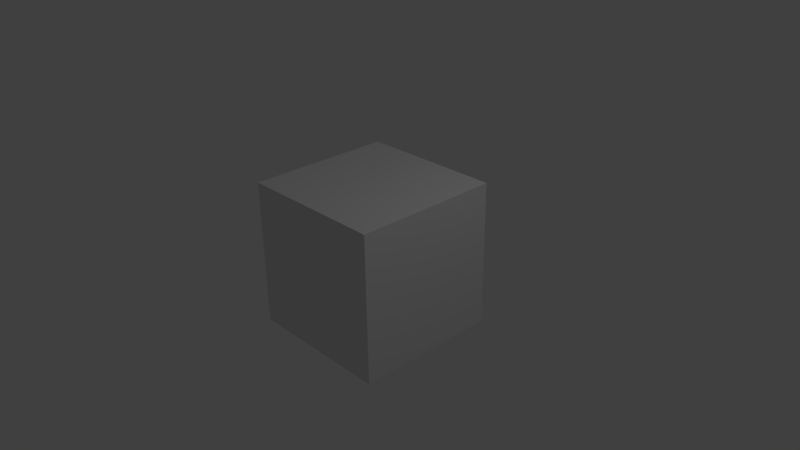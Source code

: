 # Source: poolballs.blend  (saved by Blender 2.67.0; exported with 4.5.12 LTS)
import bpy
from mathutils import Matrix  # noqa: F401  (used for matrix-valued properties, if any)

bpy.ops.wm.read_factory_settings(use_empty=True)
scene = bpy.context.scene
scene.name = 'Scene'

# ---- collections
col_collection_1 = bpy.data.collections.new('Collection 1'); scene.collection.children.link(col_collection_1)

# ---- materials (node trees are filled in below, after node groups)
mat_material = bpy.data.materials.new('Material')
mat_material.alpha_threshold = 0.0
mat_material.use_transparent_shadow = False
mat_material.roughness = 0.5
mat_material.line_color = (0.0, 0.0, 0.0, 1.0)

# ---- material node trees

# ---- world
world_world = bpy.data.worlds.new('World'); scene.world = world_world
world_world.color = (0.05088, 0.05088, 0.05088)
world_world.use_sun_shadow = False
world_world.sun_shadow_jitter_overblur = 0.0
world_world.cycles.sampling_method = 'MANUAL'
world_world.cycles.sample_map_resolution = 256

# ---- cameras
cam_camera = bpy.data.cameras.new('Camera')
cam_camera.clip_end = 100.0
cam_camera.lens = 35.0
cam_camera.sensor_width = 32.0
cam_camera.sensor_height = 18.0
cam_camera.ortho_scale = 7.314
cam_camera.dof.focus_distance = 0.0
cam_camera.dof.aperture_fstop = 128.0

# ---- lights
light_lamp = bpy.data.lights.new('Lamp', 'POINT')
light_lamp.transmission_factor = 0.0
light_lamp.cutoff_distance = 30.0
light_lamp.energy = 100.0
light_lamp.shadow_buffer_clip_start = 1.001
light_lamp.shadow_soft_size = 0.1
light_lamp.shadow_maximum_resolution = 0.006
light_lamp.use_absolute_resolution = True
light_lamp.cycles.use_multiple_importance_sampling = False

# ---- meshes
me_cube = bpy.data.meshes.new('Cube')
me_cube.from_pydata([(1.0, 1.0, -1.0), (1.0, -1.0, -1.0), (-1.0, -1.0, -1.0), (-1.0, 1.0, -1.0), (1.0, 1.0, 1.0), (1.0, -1.0, 1.0), (-1.0, -1.0, 1.0), (-1.0, 1.0, 1.0)], [], [(0, 1, 2, 3), (4, 7, 6, 5), (0, 4, 5, 1), (1, 5, 6, 2), (2, 6, 7, 3), (4, 0, 3, 7)])
me_cube.materials.append(mat_material)
me_cube.use_remesh_preserve_volume = False
me_cube.use_remesh_preserve_attributes = False
me_cube.use_mirror_vertex_groups = False
me_cube.update()

# ---- objects
ob_cube = bpy.data.objects.new('Cube', me_cube)
ob_lamp = bpy.data.objects.new('Lamp', light_lamp)
ob_camera = bpy.data.objects.new('Camera', cam_camera)

# ---- transforms, parenting, visibility, modifiers, constraints
ob_cube.location = (0.0, 0.0, 0.0)
ob_cube.lock_rotations_4d = False
ob_cube.empty_display_type = 'ARROWS'
ob_cube.lineart.crease_threshold = 0.0
ob_lamp.location = (4.076, 1.005, 5.904)
ob_lamp.rotation_euler = (0.6503, 0.05522, 1.866)
ob_lamp.lock_rotations_4d = False
ob_lamp.empty_display_type = 'ARROWS'
ob_lamp.color = (0.0, 0.0, 0.0, 0.0)
ob_lamp.lineart.crease_threshold = 0.0
ob_camera.location = (7.481, -6.508, 5.344)
ob_camera.rotation_euler = (1.109, 0.01082, 0.8149)
ob_camera.lock_rotations_4d = False
ob_camera.empty_display_type = 'ARROWS'
ob_camera.color = (0.0, 0.0, 0.0, 0.0)
ob_camera.display_type = 'WIRE'
ob_camera.lineart.crease_threshold = 0.0

# ---- collection membership
col_collection_1.objects.link(ob_cube)
col_collection_1.objects.link(ob_lamp)
col_collection_1.objects.link(ob_camera)

# ---- scene / render settings (as saved in the file)
scene.camera = ob_camera
scene.frame_start = 1; scene.frame_end = 250; scene.frame_set(1)
scene.render.engine = 'BLENDER_EEVEE_NEXT'
scene.render.image_settings.color_mode = 'RGB'
scene.render.image_settings.compression = 90
scene.render.resolution_percentage = 50
scene.render.dither_intensity = 0.0
scene.cycles.use_denoising = False
scene.cycles.samples = 10
scene.cycles.sampling_pattern = 'TABULATED_SOBOL'
scene.cycles.light_sampling_threshold = 0.0
scene.cycles.use_adaptive_sampling = False
scene.cycles.use_light_tree = False
scene.cycles.blur_glossy = 0.0
scene.cycles.volume_bounces = 1
scene.cycles.pixel_filter_type = 'GAUSSIAN'
scene.cycles.sample_clamp_indirect = 0.0
scene.view_settings.view_transform = 'Standard'
bpy.context.view_layer.update()
